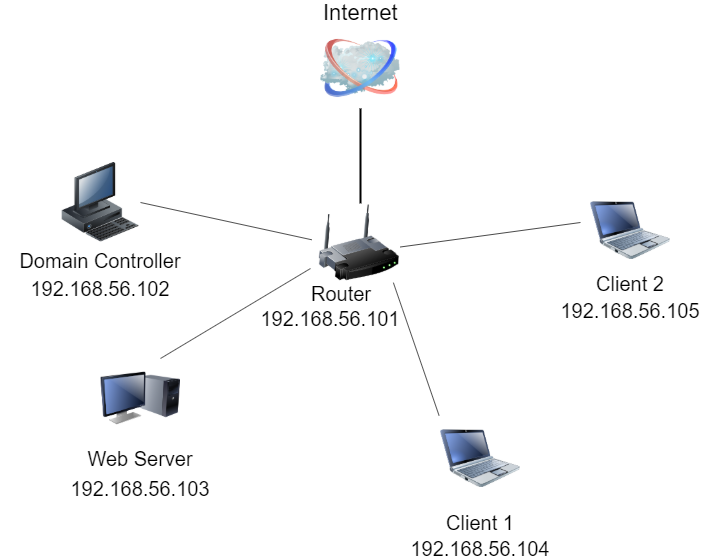

The diagram above was exported from draw.io. Its source (the exported page's mxGraphModel, read from the mxfile embedded in the PNG):
<mxGraphModel dx="1240" dy="573" grid="1" gridSize="10" guides="1" tooltips="1" connect="1" arrows="1" fold="1" page="1" pageScale="1" pageWidth="1100" pageHeight="850" background="#ffffff" math="0" shadow="0">
  <root>
    <mxCell id="0" />
    <mxCell id="1" parent="0" />
    <mxCell id="69ecfefc5c41e42c-18" style="edgeStyle=none;rounded=0;html=1;labelBackgroundColor=none;endArrow=none;strokeWidth=2;fontFamily=Verdana;fontSize=22" parent="1" source="69ecfefc5c41e42c-1" edge="1">
      <mxGeometry relative="1" as="geometry">
        <mxPoint x="510" y="370" as="targetPoint" />
      </mxGeometry>
    </mxCell>
    <mxCell id="DFkUaMrH1SJyanR5avCc-5" style="rounded=0;orthogonalLoop=1;jettySize=auto;html=1;exitX=0.952;exitY=0.952;exitDx=0;exitDy=0;entryX=-0.018;entryY=-0.037;entryDx=0;entryDy=0;entryPerimeter=0;endArrow=none;endFill=0;exitPerimeter=0;" edge="1" parent="1" source="69ecfefc5c41e42c-1" target="69ecfefc5c41e42c-10">
      <mxGeometry relative="1" as="geometry" />
    </mxCell>
    <mxCell id="69ecfefc5c41e42c-1" value="" style="image;html=1;labelBackgroundColor=#ffffff;image=img/lib/clip_art/networking/Wireless_Router_128x128.png;rounded=1;shadow=0;comic=0;strokeWidth=2;fontSize=22;rotation=5;" parent="1" vertex="1">
      <mxGeometry x="470" y="465" width="80" height="80" as="geometry" />
    </mxCell>
    <mxCell id="69ecfefc5c41e42c-2" value="Internet" style="image;html=1;labelBackgroundColor=#ffffff;image=img/lib/clip_art/networking/Cloud_128x128.png;rounded=1;shadow=0;comic=0;strokeWidth=2;fontSize=22;labelPosition=center;verticalLabelPosition=top;align=center;verticalAlign=bottom;" parent="1" vertex="1">
      <mxGeometry x="470" y="290" width="80" height="80" as="geometry" />
    </mxCell>
    <mxCell id="69ecfefc5c41e42c-5" value="PC" style="image;html=1;labelBackgroundColor=#ffffff;image=img/lib/clip_art/computers/Monitor_Tower_128x128.png;rounded=1;shadow=0;comic=0;strokeWidth=2;fontSize=22;noLabel=1;" parent="1" vertex="1">
      <mxGeometry x="250" y="620" width="80" height="80" as="geometry" />
    </mxCell>
    <mxCell id="DFkUaMrH1SJyanR5avCc-8" style="edgeStyle=none;rounded=0;orthogonalLoop=1;jettySize=auto;html=1;exitX=1;exitY=0.5;exitDx=0;exitDy=0;entryX=-0.109;entryY=0.507;entryDx=0;entryDy=0;entryPerimeter=0;endArrow=none;endFill=0;" edge="1" parent="1" source="69ecfefc5c41e42c-7" target="69ecfefc5c41e42c-1">
      <mxGeometry relative="1" as="geometry" />
    </mxCell>
    <mxCell id="69ecfefc5c41e42c-7" value="PC" style="image;html=1;labelBackgroundColor=#ffffff;image=img/lib/clip_art/computers/Workstation_128x128.png;rounded=1;shadow=0;comic=0;strokeWidth=2;fontSize=22;noLabel=1;" parent="1" vertex="1">
      <mxGeometry x="210" y="424" width="80" height="80" as="geometry" />
    </mxCell>
    <mxCell id="DFkUaMrH1SJyanR5avCc-9" style="edgeStyle=none;rounded=0;orthogonalLoop=1;jettySize=auto;html=1;exitX=0;exitY=0.25;exitDx=0;exitDy=0;entryX=1;entryY=0.5;entryDx=0;entryDy=0;endArrow=none;endFill=0;" edge="1" parent="1" target="69ecfefc5c41e42c-1">
      <mxGeometry relative="1" as="geometry">
        <mxPoint x="730.0000000000002" y="484" as="sourcePoint" />
      </mxGeometry>
    </mxCell>
    <mxCell id="69ecfefc5c41e42c-10" value="Laptop" style="image;html=1;labelBackgroundColor=#ffffff;image=img/lib/clip_art/computers/Netbook_128x128.png;rounded=1;shadow=0;comic=0;strokeWidth=2;fontSize=22;noLabel=1;" parent="1" vertex="1">
      <mxGeometry x="590" y="680" width="80" height="80" as="geometry" />
    </mxCell>
    <mxCell id="DFkUaMrH1SJyanR5avCc-4" value="" style="endArrow=none;html=1;exitX=0.75;exitY=0;exitDx=0;exitDy=0;" edge="1" parent="1" source="69ecfefc5c41e42c-5">
      <mxGeometry width="50" height="50" relative="1" as="geometry">
        <mxPoint x="350" y="630" as="sourcePoint" />
        <mxPoint x="460" y="530" as="targetPoint" />
      </mxGeometry>
    </mxCell>
    <mxCell id="DFkUaMrH1SJyanR5avCc-6" value="&lt;font style=&quot;font-size: 20px&quot;&gt;192.168.56.101&lt;/font&gt;" style="text;html=1;strokeColor=none;fillColor=none;align=center;verticalAlign=middle;whiteSpace=wrap;rounded=0;" vertex="1" parent="1">
      <mxGeometry x="405" y="570" width="150" height="20" as="geometry" />
    </mxCell>
    <mxCell id="DFkUaMrH1SJyanR5avCc-10" value="&lt;font style=&quot;font-size: 20px&quot;&gt;192.168.56.105&lt;/font&gt;" style="text;html=1;strokeColor=none;fillColor=none;align=center;verticalAlign=middle;whiteSpace=wrap;rounded=0;" vertex="1" parent="1">
      <mxGeometry x="705" y="561.5" width="150" height="20" as="geometry" />
    </mxCell>
    <mxCell id="DFkUaMrH1SJyanR5avCc-11" value="&lt;font style=&quot;font-size: 20px&quot;&gt;192.168.56.104&lt;/font&gt;" style="text;html=1;strokeColor=none;fillColor=none;align=center;verticalAlign=middle;whiteSpace=wrap;rounded=0;" vertex="1" parent="1">
      <mxGeometry x="555" y="800" width="150" height="20" as="geometry" />
    </mxCell>
    <mxCell id="DFkUaMrH1SJyanR5avCc-12" value="&lt;font style=&quot;font-size: 20px&quot;&gt;192.168.56.103&lt;/font&gt;" style="text;html=1;strokeColor=none;fillColor=none;align=center;verticalAlign=middle;whiteSpace=wrap;rounded=0;" vertex="1" parent="1">
      <mxGeometry x="215" y="740" width="150" height="20" as="geometry" />
    </mxCell>
    <mxCell id="DFkUaMrH1SJyanR5avCc-13" value="&lt;font style=&quot;font-size: 20px&quot;&gt;192.168.56.102&lt;/font&gt;" style="text;html=1;strokeColor=none;fillColor=none;align=center;verticalAlign=middle;whiteSpace=wrap;rounded=0;" vertex="1" parent="1">
      <mxGeometry x="175" y="540" width="150" height="20" as="geometry" />
    </mxCell>
    <mxCell id="DFkUaMrH1SJyanR5avCc-14" value="&lt;font style=&quot;font-size: 20px&quot;&gt;Router&lt;/font&gt;" style="text;html=1;strokeColor=none;fillColor=none;align=center;verticalAlign=middle;whiteSpace=wrap;rounded=0;" vertex="1" parent="1">
      <mxGeometry x="450" y="545" width="80" height="20" as="geometry" />
    </mxCell>
    <mxCell id="DFkUaMrH1SJyanR5avCc-18" value="&lt;font style=&quot;font-size: 20px&quot;&gt;Client 2&lt;/font&gt;" style="text;html=1;strokeColor=none;fillColor=none;align=center;verticalAlign=middle;whiteSpace=wrap;rounded=0;" vertex="1" parent="1">
      <mxGeometry x="740" y="534.5" width="80" height="20" as="geometry" />
    </mxCell>
    <mxCell id="DFkUaMrH1SJyanR5avCc-19" value="&lt;font style=&quot;font-size: 20px&quot;&gt;Client 1&lt;/font&gt;" style="text;html=1;strokeColor=none;fillColor=none;align=center;verticalAlign=middle;whiteSpace=wrap;rounded=0;" vertex="1" parent="1">
      <mxGeometry x="590" y="774" width="80" height="20" as="geometry" />
    </mxCell>
    <mxCell id="DFkUaMrH1SJyanR5avCc-21" value="&lt;font style=&quot;font-size: 20px&quot;&gt;Web Server&lt;/font&gt;" style="text;html=1;strokeColor=none;fillColor=none;align=center;verticalAlign=middle;whiteSpace=wrap;rounded=0;" vertex="1" parent="1">
      <mxGeometry x="220" y="710" width="140" height="20" as="geometry" />
    </mxCell>
    <mxCell id="DFkUaMrH1SJyanR5avCc-22" value="&lt;font style=&quot;font-size: 20px&quot;&gt;Domain Controller&lt;/font&gt;" style="text;html=1;strokeColor=none;fillColor=none;align=center;verticalAlign=middle;whiteSpace=wrap;rounded=0;" vertex="1" parent="1">
      <mxGeometry x="150" y="512" width="200" height="20" as="geometry" />
    </mxCell>
    <mxCell id="DFkUaMrH1SJyanR5avCc-23" value="Laptop" style="image;html=1;labelBackgroundColor=#ffffff;image=img/lib/clip_art/computers/Netbook_128x128.png;rounded=1;shadow=0;comic=0;strokeWidth=2;fontSize=22;noLabel=1;" vertex="1" parent="1">
      <mxGeometry x="740" y="452" width="80" height="80" as="geometry" />
    </mxCell>
  </root>
</mxGraphModel>